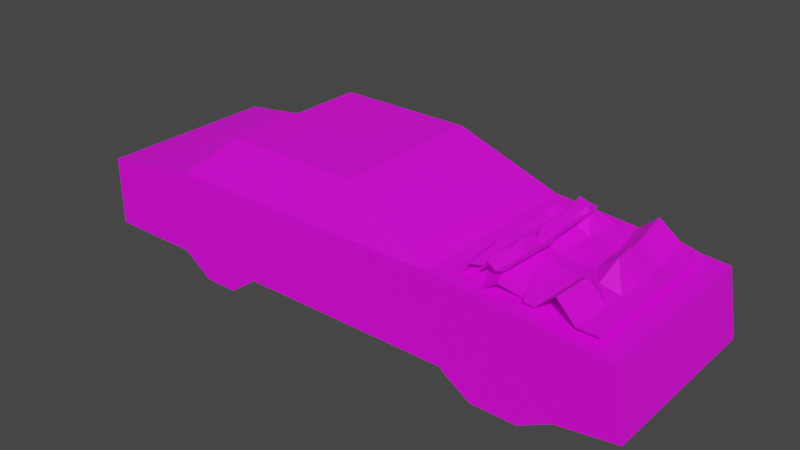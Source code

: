 # Source: police_car.blend  (saved by Blender 3.2.14; exported with 4.5.12 LTS)
import bpy
from mathutils import Matrix  # noqa: F401  (used for matrix-valued properties, if any)

bpy.ops.wm.read_factory_settings(use_empty=True)
scene = bpy.context.scene
scene.name = 'Scene'

# ---- collections
col_collection = bpy.data.collections.new('Collection'); scene.collection.children.link(col_collection)

# ---- images (referenced by path relative to the original .blend; pixels are not part of the script)
import os
ASSET_DIR = os.environ.get("B2B_ASSET_DIR", "")  # directory of the original .blend (textures are referenced by path, not embedded)
HERE = os.path.dirname(os.path.abspath(__file__))  # packed textures are extracted next to this script under _unpacked/

def load_image(name, relpath, width, height, colorspace="sRGB"):
    """Load a texture the original file referenced (path relative to the .blend, or extracted next to this script)."""
    p = next((c for c in (os.path.join(HERE, relpath), os.path.join(ASSET_DIR, relpath)) if relpath and os.path.exists(c)), "")
    if p:
        img = bpy.data.images.load(p, check_existing=True)
        img.name = name
    else:  # same state as the original file: an image datablock whose file is absent (Cycles renders it pink)
        img = bpy.data.images.new(name, width, height)
        img.source = "FILE"
        img.filepath = "//" + (relpath or name)
    img.colorspace_settings.name = colorspace
    return img
img_police_car_png_001 = load_image('police car.png.001', 'police car.png', 1024, 1024, 'sRGB')
img_police_car_png = load_image('police car.png', 'police car.png', 1024, 1024, 'sRGB')
img_police_car_png_002 = load_image('police car.png.002', 'police car.png', 1024, 1024, 'sRGB')
img_police_car_png_003 = load_image('police car.png.003', 'police car.png', 1024, 1024, 'sRGB')

# ---- materials (node trees are filled in below, after node groups)
mat_material_002 = bpy.data.materials.new('Material.002')
mat_material_002.use_transparent_shadow = False
mat_material_001 = bpy.data.materials.new('Material.001')
mat_material_001.use_transparent_shadow = False
mat_material_003 = bpy.data.materials.new('Material.003')
mat_material_003.use_transparent_shadow = False
mat_material_004 = bpy.data.materials.new('Material.004')
mat_material_004.use_transparent_shadow = False

# ---- material node trees
mat_material_002.use_nodes = True; mat_material_002.node_tree.nodes.clear()
_N = mat_material_002.node_tree.nodes; _L = mat_material_002.node_tree.links
n0 = _N.new('ShaderNodeBsdfPrincipled'); n0.name = 'Principled BSDF'; n0.location = (10, 300)
n0.distribution = 'GGX'
n0.subsurface_method = 'RANDOM_WALK_SKIN'
n0.inputs[3].default_value = 1.45
n0.inputs[27].default_value = (0.0, 0.0, 0.0, 1.0)
n0.inputs[28].default_value = 1.0
n1 = _N.new('ShaderNodeOutputMaterial'); n1.name = 'Material Output'; n1.location = (300, 300)
n2 = _N.new('ShaderNodeTexImage'); n2.name = 'Image Texture'; n2.location = (-280, 280)
n2.image = img_police_car_png_001
n2.interpolation = 'Closest'
_L.new(n0.outputs[0], n1.inputs[0])
_L.new(n2.outputs[0], n0.inputs[0])
n1.is_active_output = True
mat_material_001.use_nodes = True; mat_material_001.node_tree.nodes.clear()
_N = mat_material_001.node_tree.nodes; _L = mat_material_001.node_tree.links
n0 = _N.new('ShaderNodeBsdfPrincipled'); n0.name = 'Principled BSDF'; n0.location = (10, 300)
n0.distribution = 'GGX'
n0.subsurface_method = 'RANDOM_WALK_SKIN'
n0.inputs[3].default_value = 1.45
n0.inputs[27].default_value = (0.0, 0.0, 0.0, 1.0)
n0.inputs[28].default_value = 1.0
n1 = _N.new('ShaderNodeOutputMaterial'); n1.name = 'Material Output'; n1.location = (300, 300)
n2 = _N.new('ShaderNodeTexImage'); n2.name = 'Image Texture'; n2.location = (-280, 280)
n2.image = img_police_car_png
n2.interpolation = 'Closest'
_L.new(n0.outputs[0], n1.inputs[0])
_L.new(n2.outputs[0], n0.inputs[0])
n1.is_active_output = True
mat_material_003.use_nodes = True; mat_material_003.node_tree.nodes.clear()
_N = mat_material_003.node_tree.nodes; _L = mat_material_003.node_tree.links
n0 = _N.new('ShaderNodeBsdfPrincipled'); n0.name = 'Principled BSDF'; n0.location = (10, 300)
n0.distribution = 'GGX'
n0.subsurface_method = 'RANDOM_WALK_SKIN'
n0.inputs[3].default_value = 1.45
n0.inputs[27].default_value = (0.0, 0.0, 0.0, 1.0)
n0.inputs[28].default_value = 1.0
n1 = _N.new('ShaderNodeOutputMaterial'); n1.name = 'Material Output'; n1.location = (300, 300)
n2 = _N.new('ShaderNodeTexImage'); n2.name = 'Image Texture'; n2.location = (-280, 280)
n2.image = img_police_car_png_002
n2.interpolation = 'Closest'
_L.new(n0.outputs[0], n1.inputs[0])
_L.new(n2.outputs[0], n0.inputs[0])
n1.is_active_output = True
mat_material_004.use_nodes = True; mat_material_004.node_tree.nodes.clear()
_N = mat_material_004.node_tree.nodes; _L = mat_material_004.node_tree.links
n0 = _N.new('ShaderNodeBsdfPrincipled'); n0.name = 'Principled BSDF'; n0.location = (10, 300)
n0.distribution = 'GGX'
n0.subsurface_method = 'RANDOM_WALK_SKIN'
n0.inputs[3].default_value = 1.45
n0.inputs[27].default_value = (0.0, 0.0, 0.0, 1.0)
n0.inputs[28].default_value = 1.0
n1 = _N.new('ShaderNodeOutputMaterial'); n1.name = 'Material Output'; n1.location = (300, 300)
n2 = _N.new('ShaderNodeTexImage'); n2.name = 'Image Texture'; n2.location = (-280, 280)
n2.image = img_police_car_png_003
n2.interpolation = 'Closest'
_L.new(n0.outputs[0], n1.inputs[0])
_L.new(n2.outputs[0], n0.inputs[0])
n1.is_active_output = True

# ---- world
world_world = bpy.data.worlds.new('World'); scene.world = world_world
world_world.use_nodes = True; world_world.node_tree.nodes.clear()
_N = world_world.node_tree.nodes; _L = world_world.node_tree.links
n0 = _N.new('ShaderNodeOutputWorld'); n0.name = 'World Output'; n0.location = (300, 300)
n1 = _N.new('ShaderNodeBackground'); n1.name = 'Background'; n1.location = (10, 300)
n1.inputs[0].default_value = (0.05088, 0.05088, 0.05088, 1.0)
_L.new(n1.outputs[0], n0.inputs[0])
n0.is_active_output = True
world_world.color = (0.05088, 0.05088, 0.05088)
world_world.use_sun_shadow = False
world_world.sun_shadow_jitter_overblur = 0.0

# ---- meshes
me_cube_003 = bpy.data.meshes.new('Cube.003')
me_cube_003.from_pydata([(-2.471, -0.008492, -0.8762), (-1.974, 0.1491, -0.7597), (-2.471, -0.008492, 0.8762), (-1.932, 0.1491, 0.8023), (-2.38, 0.01762, -0.7994), (-2.334, 0.0961, -0.6876), (-2.285, 0.07353, -0.6972), (-2.24, 0.08201, -0.7597), (-2.214, 0.09632, -0.7431), (-2.173, 0.2009, -0.7414), (-2.068, 0.1373, -0.7841), (-2.35, -0.003035, 0.814), (-2.303, 0.08094, 0.7745), (-2.214, 0.0634, 0.6996), (-2.198, 0.08201, 0.788), (-2.158, 0.08819, 0.7791), (-2.118, 0.1924, 0.7918), (-2.013, 0.1272, 0.808), (-2.471, -0.008492, 0.6571), (-2.471, -0.008492, 0.4381), (-2.471, -0.008492, 0.219), (-2.471, -0.008492, 1.626e-07), (-2.471, -0.008492, -0.219), (-2.471, -0.008492, -0.4381), (-2.471, -0.008492, -0.6571), (-1.92, 0.1491, 0.5835), (-1.907, 0.1491, 0.3648), (-1.894, 0.1491, 0.1461), (-1.93, 0.1491, 1.5e-07), (-1.93, 0.1491, -0.219), (-1.93, 0.1491, -0.4381), (-1.93, 0.1491, -0.583), (-2.388, 0.01467, -0.604), (-2.351, 0.1275, -0.5816), (-2.248, 0.0708, -0.5591), (-2.196, 0.08201, -0.583), (-2.158, 0.08696, -0.5689), (-2.117, 0.1916, -0.5672), (-2.012, 0.128, -0.61), (-2.397, 0.01138, -0.4605), (-2.347, 0.09122, -0.438), (-2.257, 0.06752, -0.4156), (-2.196, 0.08201, -0.4381), (-2.146, 0.0776, -0.4266), (-2.105, 0.1822, -0.4249), (-2.0, 0.1186, -0.4676), (-2.405, 0.008099, -0.2428), (-2.355, 0.08794, -0.2203), (-2.265, 0.06424, -0.1979), (-2.196, 0.08201, -0.219), (-2.144, 0.0933, -0.2013), (-2.103, 0.1974, -0.22), (-1.997, 0.1321, -0.2386), (-2.414, 0.004814, -0.02512), (-2.364, 0.08465, -0.002657), (-2.274, 0.06095, 0.0198), (-2.191, 0.06758, 1.565e-07), (-2.137, 0.09603, 0.01678), (-2.096, 0.2002, -0.001881), (-1.99, 0.1349, -0.02054), (-2.436, 0.01583, 0.2939), (-2.392, 0.09981, 0.2519), (-2.268, 0.08226, 0.07929), (-2.16, 0.08201, 0.1319), (-2.108, 0.0928, 0.1245), (-2.048, 0.1264, 0.1522), (-1.963, 0.1318, 0.1534), (-2.406, 0.009543, 0.4994), (-2.339, 0.09352, 0.361), (-2.25, 0.07597, 0.2861), (-2.172, 0.08201, 0.3506), (-2.125, 0.09126, 0.3427), (-2.085, 0.1955, 0.3554), (-1.979, 0.1303, 0.3716), (-2.377, 0.003254, 0.7048), (-2.321, 0.08723, 0.5677), (-2.232, 0.06969, 0.4928), (-2.185, 0.08201, 0.5693), (-2.142, 0.08973, 0.5609), (-2.101, 0.1939, 0.5736), (-1.996, 0.1287, 0.5898)], [], [(80, 17, 3, 25), (10, 38, 31, 1), (38, 45, 30, 31), (45, 52, 29, 30), (52, 59, 28, 29), (59, 66, 27, 28), (66, 73, 26, 27), (73, 80, 25, 26), (0, 24, 32, 4), (4, 32, 33, 5), (5, 33, 34, 6), (6, 34, 35, 7), (7, 35, 36, 8), (8, 36, 37, 9), (9, 37, 38, 10), (24, 23, 39, 32), (32, 39, 40, 33), (33, 40, 41, 34), (34, 41, 42, 35), (35, 42, 43, 36), (36, 43, 44, 37), (37, 44, 45, 38), (23, 22, 46, 39), (39, 46, 47, 40), (40, 47, 48, 41), (41, 48, 49, 42), (42, 49, 50, 43), (43, 50, 51, 44), (44, 51, 52, 45), (22, 21, 53, 46), (46, 53, 54, 47), (47, 54, 55, 48), (48, 55, 56, 49), (49, 56, 57, 50), (50, 57, 58, 51), (51, 58, 59, 52), (21, 20, 60, 53), (53, 60, 61, 54), (54, 61, 62, 55), (55, 62, 63, 56), (56, 63, 64, 57), (57, 64, 65, 58), (58, 65, 66, 59), (20, 19, 67, 60), (60, 67, 68, 61), (61, 68, 69, 62), (62, 69, 70, 63), (63, 70, 71, 64), (64, 71, 72, 65), (65, 72, 73, 66), (19, 18, 74, 67), (67, 74, 75, 68), (68, 75, 76, 69), (69, 76, 77, 70), (70, 77, 78, 71), (71, 78, 79, 72), (72, 79, 80, 73), (18, 2, 11, 74), (74, 11, 12, 75), (75, 12, 13, 76), (76, 13, 14, 77), (77, 14, 15, 78), (78, 15, 16, 79), (79, 16, 17, 80)])
_uv = me_cube_003.uv_layers.new(name='UVMap')
_uv.uv.foreach_set('vector', [0.8842, 0.3476, 0.8842, 0.3359, 0.8969, 0.3359, 0.8969, 0.3476, 0.8842, 0.4294, 0.8842, 0.4177, 0.8969, 0.4177, 0.8969, 0.4294, 0.8842, 0.4177, 0.8842, 0.4061, 0.8969, 0.4061, 0.8969, 0.4177, 0.8842, 0.4061, 0.8842, 0.3944, 0.8969, 0.3944, 0.8969, 0.4061, 0.8842, 0.3944, 0.8842, 0.3827, 0.8969, 0.3827, 0.8969, 0.3944, 0.8842, 0.3827, 0.8842, 0.371, 0.8969, 0.371, 0.8969, 0.3827, 0.8842, 0.371, 0.8842, 0.3593, 0.8969, 0.3593, 0.8969, 0.371, 0.8842, 0.3593, 0.8842, 0.3476, 0.8969, 0.3476, 0.8969, 0.3593, 0.7952, 0.4294, 0.7952, 0.4177, 0.8079, 0.4177, 0.8079, 0.4294, 0.8079, 0.4294, 0.8079, 0.4177, 0.8206, 0.4177, 0.8206, 0.4294, 0.8206, 0.4294, 0.8206, 0.4177, 0.8334, 0.4177, 0.8334, 0.4294, 0.8334, 0.4294, 0.8334, 0.4177, 0.8461, 0.4177, 0.8461, 0.4294, 0.8461, 0.4294, 0.8461, 0.4177, 0.8588, 0.4177, 0.8588, 0.4294, 0.8588, 0.4294, 0.8588, 0.4177, 0.8715, 0.4177, 0.8715, 0.4294, 0.8715, 0.4294, 0.8715, 0.4177, 0.8842, 0.4177, 0.8842, 0.4294, 0.7952, 0.4177, 0.7952, 0.4061, 0.8079, 0.4061, 0.8079, 0.4177, 0.8079, 0.4177, 0.8079, 0.4061, 0.8206, 0.4061, 0.8206, 0.4177, 0.8206, 0.4177, 0.8206, 0.4061, 0.8334, 0.4061, 0.8334, 0.4177, 0.8334, 0.4177, 0.8334, 0.4061, 0.8461, 0.4061, 0.8461, 0.4177, 0.8461, 0.4177, 0.8461, 0.4061, 0.8588, 0.4061, 0.8588, 0.4177, 0.8588, 0.4177, 0.8588, 0.4061, 0.8715, 0.4061, 0.8715, 0.4177, 0.8715, 0.4177, 0.8715, 0.4061, 0.8842, 0.4061, 0.8842, 0.4177, 0.7952, 0.4061, 0.7952, 0.3944, 0.8079, 0.3944, 0.8079, 0.4061, 0.8079, 0.4061, 0.8079, 0.3944, 0.8206, 0.3944, 0.8206, 0.4061, 0.8206, 0.4061, 0.8206, 0.3944, 0.8334, 0.3944, 0.8334, 0.4061, 0.8334, 0.4061, 0.8334, 0.3944, 0.8461, 0.3944, 0.8461, 0.4061, 0.8461, 0.4061, 0.8461, 0.3944, 0.8588, 0.3944, 0.8588, 0.4061, 0.8588, 0.4061, 0.8588, 0.3944, 0.8715, 0.3944, 0.8715, 0.4061, 0.8715, 0.4061, 0.8715, 0.3944, 0.8842, 0.3944, 0.8842, 0.4061, 0.7952, 0.3944, 0.7952, 0.3827, 0.8079, 0.3827, 0.8079, 0.3944, 0.8079, 0.3944, 0.8079, 0.3827, 0.8206, 0.3827, 0.8206, 0.3944, 0.8206, 0.3944, 0.8206, 0.3827, 0.8334, 0.3827, 0.8334, 0.3944, 0.8334, 0.3944, 0.8334, 0.3827, 0.8461, 0.3827, 0.8461, 0.3944, 0.8461, 0.3944, 0.8461, 0.3827, 0.8588, 0.3827, 0.8588, 0.3944, 0.8588, 0.3944, 0.8588, 0.3827, 0.8715, 0.3827, 0.8715, 0.3944, 0.8715, 0.3944, 0.8715, 0.3827, 0.8842, 0.3827, 0.8842, 0.3944, 0.7952, 0.3827, 0.7952, 0.371, 0.8079, 0.371, 0.8079, 0.3827, 0.8079, 0.3827, 0.8079, 0.371, 0.8206, 0.371, 0.8206, 0.3827, 0.8206, 0.3827, 0.8206, 0.371, 0.8334, 0.371, 0.8334, 0.3827, 0.8334, 0.3827, 0.8334, 0.371, 0.8461, 0.371, 0.8461, 0.3827, 0.8461, 0.3827, 0.8461, 0.371, 0.8588, 0.371, 0.8588, 0.3827, 0.8588, 0.3827, 0.8588, 0.371, 0.8715, 0.371, 0.8715, 0.3827, 0.8715, 0.3827, 0.8715, 0.371, 0.8842, 0.371, 0.8842, 0.3827, 0.7952, 0.371, 0.7952, 0.3593, 0.8079, 0.3593, 0.8079, 0.371, 0.8079, 0.371, 0.8079, 0.3593, 0.8206, 0.3593, 0.8206, 0.371, 0.8206, 0.371, 0.8206, 0.3593, 0.8334, 0.3593, 0.8334, 0.371, 0.8334, 0.371, 0.8334, 0.3593, 0.8461, 0.3593, 0.8461, 0.371, 0.8461, 0.371, 0.8461, 0.3593, 0.8588, 0.3593, 0.8588, 0.371, 0.8588, 0.371, 0.8588, 0.3593, 0.8715, 0.3593, 0.8715, 0.371, 0.8715, 0.371, 0.8715, 0.3593, 0.8842, 0.3593, 0.8842, 0.371, 0.7952, 0.3593, 0.7952, 0.3476, 0.8079, 0.3476, 0.8079, 0.3593, 0.8079, 0.3593, 0.8079, 0.3476, 0.8206, 0.3476, 0.8206, 0.3593, 0.8206, 0.3593, 0.8206, 0.3476, 0.8334, 0.3476, 0.8334, 0.3593, 0.8334, 0.3593, 0.8334, 0.3476, 0.8461, 0.3476, 0.8461, 0.3593, 0.8461, 0.3593, 0.8461, 0.3476, 0.8588, 0.3476, 0.8588, 0.3593, 0.8588, 0.3593, 0.8588, 0.3476, 0.8715, 0.3476, 0.8715, 0.3593, 0.8715, 0.3593, 0.8715, 0.3476, 0.8842, 0.3476, 0.8842, 0.3593, 0.7952, 0.3476, 0.7952, 0.3359, 0.8079, 0.3359, 0.8079, 0.3476, 0.8079, 0.3476, 0.8079, 0.3359, 0.8206, 0.3359, 0.8206, 0.3476, 0.8206, 0.3476, 0.8206, 0.3359, 0.8334, 0.3359, 0.8334, 0.3476, 0.8334, 0.3476, 0.8334, 0.3359, 0.8461, 0.3359, 0.8461, 0.3476, 0.8461, 0.3476, 0.8461, 0.3359, 0.8588, 0.3359, 0.8588, 0.3476, 0.8588, 0.3476, 0.8588, 0.3359, 0.8715, 0.3359, 0.8715, 0.3476, 0.8715, 0.3476, 0.8715, 0.3359, 0.8842, 0.3359, 0.8842, 0.3476])
me_cube_003.materials.append(mat_material_002)
me_cube_003.update()
me_cube_001 = bpy.data.meshes.new('Cube.001')
me_cube_001.from_pydata([(-2.433, -0.9388, -1.0), (-2.433, -0.9388, 1.0), (-2.596, 0.001594, -1.0), (-2.596, 0.001594, 1.0), (-0.5628, -0.8898, -1.0), (-0.5628, -0.8898, 1.0), (-0.6859, -0.155, -1.0), (-0.6859, -0.155, 1.0), (-2.433, -0.9388, -0.5), (-2.433, -0.9388, 0.0), (-2.433, -0.9388, 0.5), (-0.5628, -0.8898, 0.5), (-0.5628, -0.8898, 0.0), (-0.5628, -0.8898, -0.5), (-2.074, -0.9265, -1.0), (-1.568, -0.9143, -1.0), (-1.208, -0.9878, -1.0), (-1.208, -0.9878, 1.0), (-1.568, -0.9143, 1.0), (-2.074, -0.9265, 1.0), (-1.208, -0.9878, -0.5), (-1.568, -0.9143, -0.5), (-2.074, -0.9265, -0.5), (-1.208, -0.9878, 0.0), (-1.568, -0.9143, 0.0), (-2.074, -0.9265, 0.0), (-1.208, -0.9878, 0.5), (-1.568, -0.9143, 0.5), (-2.074, -0.9265, 0.5), (-2.387, -0.9916, -1.0), (-2.387, -0.9916, 1.0), (-2.387, -0.9916, -0.5), (-2.387, -0.9916, 0.5), (-2.087, -1.181, -1.0), (-1.581, -1.181, -1.0), (-1.324, -1.041, -1.0), (-1.324, -1.041, 1.0), (-1.581, -1.181, 1.0), (-2.087, -1.181, 1.0), (-1.324, -1.041, -0.5), (-1.581, -1.181, -0.5), (-2.087, -1.181, -0.5), (-1.324, -1.041, 0.5), (-1.581, -1.181, 0.5), (-2.087, -1.181, 0.5), (-6.03, -0.9388, -1.0), (-6.03, -0.9388, 1.0), (-5.826, 0.001594, -1.0), (-5.826, 0.001594, 1.0), (-6.03, -0.9388, -0.5), (-6.03, -0.9388, 0.0), (-6.03, -0.9388, 0.5), (-6.981, -0.9388, -1.0), (-6.981, -0.9388, 1.0), (-6.981, -0.1515, -1.0), (-6.981, -0.1515, 1.0), (-6.981, -0.9388, -0.5), (-6.981, -0.9388, 0.0), (-6.981, -0.9388, 0.5), (-3.666, 0.5119, -0.8276), (-3.666, 0.5119, 0.8276), (-5.198, 0.5119, -0.8276), (-5.198, 0.5119, 0.8276), (-2.433, -0.9388, 0.75), (-2.433, -0.9388, -0.75), (-6.03, -0.9388, 0.75), (-6.03, -0.9388, -0.75), (-4.878, -0.9388, 0.5), (-4.878, -0.9388, -0.5), (-4.878, -0.9388, -1.0), (-4.878, -0.9388, 1.0), (-4.878, -0.9388, 0.75), (-4.878, -0.9388, -0.75), (-2.433, -0.9388, 0.875), (-2.433, -0.9388, -0.625), (-6.03, -0.9388, 0.875), (-6.03, -0.9388, -0.625), (-5.922, -0.9388, 0.5), (-5.922, -0.9388, -0.5), (-4.829, -0.9388, -1.0), (-5.922, -0.9388, 1.0), (-2.433, -0.9388, 0.625), (-2.433, -0.9388, -0.875), (-6.03, -0.9388, 0.625), (-6.03, -0.9388, -0.875), (-4.829, -0.9388, 0.5), (-4.829, -0.9388, -0.5), (-5.922, -0.9388, -1.0), (-4.829, -0.9388, 1.0), (-5.922, -0.9388, 0.75), (-4.829, -0.9388, 0.75), (-4.878, -0.9388, 0.625), (-4.878, -0.9388, 0.875), (-5.922, -0.9388, -0.75), (-4.829, -0.9388, -0.75), (-4.878, -0.9388, -0.875), (-4.878, -0.9388, -0.625), (-4.829, -0.9388, -0.625), (-4.829, -0.9388, -0.875), (-5.922, -0.9388, -0.875), (-4.829, -0.9388, 0.875), (-4.829, -0.9388, 0.625), (-5.922, -0.9388, 0.625), (-5.922, -0.9388, 0.875), (-5.922, -0.9388, -0.625), (-5.209, -1.181, 0.5), (-5.209, -1.181, -0.5), (-5.209, -1.181, -1.0), (-5.209, -1.181, 1.0), (-5.209, -1.181, 0.75), (-5.209, -1.181, -0.75), (-5.59, -1.181, 0.5), (-5.59, -1.181, -0.5), (-5.59, -1.181, 1.0), (-5.59, -1.181, -1.0), (-5.59, -1.181, 0.75), (-5.209, -1.181, 0.625), (-5.209, -1.181, 0.875), (-5.59, -1.181, -0.75), (-5.209, -1.181, -0.875), (-5.209, -1.181, -0.625), (-5.59, -1.181, -0.875), (-5.59, -1.181, 0.625), (-5.59, -1.181, 0.875), (-5.59, -1.181, -0.625), (-2.596, 0.001594, 1.0), (-2.596, 0.001594, -1.0), (-0.6859, -0.155, -1.0), (-0.6859, -0.155, 1.0), (-2.596, 0.001594, 0.3333), (-2.596, 0.001594, -0.3333), (-1.323, -0.1028, -1.0), (-1.959, -0.0506, -1.0), (-1.959, -0.0506, 1.0), (-1.323, -0.1028, 1.0), (-0.6859, -0.155, 0.3333), (-0.6859, -0.155, -0.3333), (-2.478, -0.0081, -0.8762), (-0.8041, -0.1453, -0.8762), (-2.478, -0.0081, 0.8762), (-0.8041, -0.1453, 0.8762), (-2.478, -0.2957, -0.8762), (-0.8041, -0.4329, -0.8762), (-2.478, -0.2957, 0.8762), (-0.8041, -0.4329, 0.8762)], [], [(9, 10, 85, 67, 77, 51, 50), (7, 6, 127, 136, 135, 128), (6, 7, 5, 11, 12, 13, 4), (22, 8, 31, 41), (2, 6, 4, 16, 15, 14, 0), (7, 3, 1, 19, 18, 17, 5), (1, 73, 63, 81, 10, 32, 30), (22, 25, 9, 8), (25, 28, 10, 9), (4, 13, 20, 16), (18, 19, 38, 37), (26, 17, 36, 42), (13, 12, 23, 20), (20, 23, 24, 21), (21, 24, 25, 22), (12, 11, 26, 23), (23, 26, 27, 24), (24, 27, 28, 25), (11, 5, 17, 26), (17, 18, 37, 36), (16, 20, 39, 35), (44, 38, 30, 32), (33, 41, 31, 29), (35, 39, 40, 34), (34, 40, 41, 33), (42, 36, 37, 43), (43, 37, 38, 44), (10, 28, 44, 32), (0, 14, 33, 29), (19, 1, 30, 38), (20, 21, 40, 39), (14, 15, 34, 33), (27, 26, 42, 43), (8, 74, 64, 82, 0, 29, 31), (21, 22, 41, 40), (15, 16, 35, 34), (28, 27, 43, 44), (47, 45, 52, 54), (3, 2, 59, 60), (104, 78, 49, 76), (103, 80, 46, 75), (8, 9, 50, 49, 78, 68, 86), (1, 3, 48, 46, 80, 70, 88), (2, 0, 79, 69, 87, 45, 47), (52, 56, 57, 58, 53, 55, 54), (49, 50, 57, 56), (48, 47, 54, 55), (51, 83, 65, 75, 46, 53, 58), (50, 51, 58, 57), (45, 84, 66, 76, 49, 56, 52), (46, 48, 55, 53), (60, 59, 61, 62), (2, 47, 61, 59), (47, 48, 62, 61), (48, 3, 60, 62), (102, 89, 65, 83), (101, 90, 71, 91), (100, 88, 70, 92), (99, 93, 66, 84), (98, 94, 72, 95), (97, 86, 68, 96), (94, 97, 96, 72), (64, 74, 97, 94), (74, 8, 86, 97), (79, 98, 95, 69), (0, 82, 98, 79), (82, 64, 94, 98), (87, 99, 84, 45), (70, 80, 113, 108), (80, 103, 123, 113), (90, 100, 92, 71), (63, 73, 100, 90), (73, 1, 88, 100), (85, 101, 91, 67), (10, 81, 101, 85), (81, 63, 90, 101), (77, 102, 83, 51), (72, 96, 120, 110), (103, 89, 115, 123), (89, 103, 75, 65), (69, 95, 119, 107), (93, 99, 121, 118), (93, 104, 76, 66), (68, 78, 112, 106), (87, 69, 107, 114), (107, 119, 121, 114), (119, 110, 118, 121), (105, 116, 122, 111), (116, 109, 115, 122), (109, 117, 123, 115), (117, 108, 113, 123), (110, 120, 124, 118), (120, 106, 112, 124), (95, 72, 110, 119), (96, 68, 106, 120), (67, 91, 116, 105), (102, 77, 111, 122), (104, 93, 118, 124), (71, 92, 117, 109), (89, 102, 122, 115), (78, 104, 124, 112), (91, 71, 109, 116), (77, 67, 105, 111), (92, 70, 108, 117), (99, 87, 114, 121), (140, 134, 128, 135), (6, 2, 126, 132, 131, 127), (3, 7, 128, 134, 133, 125), (2, 3, 125, 129, 130, 126), (131, 138, 136, 127), (138, 140, 135, 136), (126, 130, 137, 132), (132, 137, 138, 131), (130, 129, 139, 137), (138, 137, 141, 142), (129, 125, 133, 139), (139, 133, 134, 140), (141, 143, 144, 142), (140, 138, 142, 144), (139, 140, 144, 143), (137, 139, 143, 141)])
_uv = me_cube_001.uv_layers.new(name='UVMap')
_uv.uv.foreach_set('vector', [0.1352, 0.3425, 0.1431, 0.3425, 0.1431, 0.3684, 0.1431, 0.369, 0.1431, 0.3803, 0.1431, 0.3814, 0.1352, 0.3814, 0.001681, 0.673, 0.3316, 0.673, 0.3316, 0.673, 0.2217, 0.673, 0.1117, 0.673, 0.001681, 0.673, 0.3316, 0.673, 0.001681, 0.673, 0.001681, 0.57, 0.08417, 0.57, 0.1667, 0.57, 0.2492, 0.57, 0.3316, 0.57, 0.0856, 0.7184, 0.08572, 0.7097, 0.0876, 0.7108, 0.09446, 0.7178, 0.3171, 0.1645, 0.01975, 0.143, 0.001597, 0.04194, 0.101, 0.02844, 0.157, 0.03854, 0.2358, 0.03684, 0.2917, 0.03514, 0.9703, 0.9079, 0.6794, 0.9292, 0.7043, 0.8011, 0.759, 0.8028, 0.836, 0.8045, 0.8907, 0.7945, 0.989, 0.8079, 0.1276, 0.439, 0.1276, 0.4258, 0.1276, 0.4127, 0.1276, 0.3995, 0.1276, 0.3863, 0.1339, 0.3863, 0.1339, 0.439, 0.1274, 0.3386, 0.1352, 0.3386, 0.1352, 0.3425, 0.1274, 0.3425, 0.1352, 0.3386, 0.1431, 0.3386, 0.1431, 0.3425, 0.1352, 0.3425, 0.1195, 0.3222, 0.1274, 0.3222, 0.1274, 0.3292, 0.1195, 0.3292, 0.836, 0.8045, 0.759, 0.8028, 0.7569, 0.7682, 0.834, 0.7681, 0.1431, 0.3292, 0.151, 0.3292, 0.151, 0.3305, 0.1431, 0.3305, 0.1274, 0.3222, 0.1352, 0.3222, 0.1352, 0.3292, 0.1274, 0.3292, 0.1274, 0.3292, 0.1352, 0.3292, 0.1352, 0.3331, 0.1274, 0.3331, 0.1274, 0.3331, 0.1352, 0.3331, 0.1352, 0.3386, 0.1274, 0.3386, 0.1352, 0.3222, 0.1431, 0.3222, 0.1431, 0.3292, 0.1352, 0.3292, 0.1352, 0.3292, 0.1431, 0.3292, 0.1431, 0.3331, 0.1352, 0.3331, 0.1352, 0.3331, 0.1431, 0.3331, 0.1431, 0.3386, 0.1352, 0.3386, 0.1431, 0.3222, 0.151, 0.3222, 0.151, 0.3292, 0.1431, 0.3292, 0.8907, 0.7945, 0.836, 0.8045, 0.834, 0.7681, 0.8731, 0.7873, 0.1195, 0.3292, 0.1274, 0.3292, 0.1274, 0.3305, 0.1195, 0.3305, 0.1431, 0.3388, 0.151, 0.3388, 0.151, 0.342, 0.1431, 0.342, 0.1195, 0.3388, 0.1274, 0.3388, 0.1274, 0.342, 0.1195, 0.342, 0.1195, 0.3305, 0.1274, 0.3305, 0.1274, 0.3333, 0.1195, 0.3333, 0.1195, 0.3333, 0.1274, 0.3333, 0.1274, 0.3388, 0.1195, 0.3388, 0.1431, 0.3305, 0.151, 0.3305, 0.151, 0.3333, 0.1431, 0.3333, 0.1431, 0.3333, 0.151, 0.3333, 0.151, 0.3388, 0.1431, 0.3388, 0.09503, 0.739, 0.0949, 0.7304, 0.1038, 0.7309, 0.09691, 0.738, 0.2917, 0.03514, 0.2358, 0.03684, 0.2379, 0.001828, 0.2845, 0.02788, 0.759, 0.8028, 0.7043, 0.8011, 0.7112, 0.794, 0.7569, 0.7682, 0.08846, 0.739, 0.0856, 0.7305, 0.0949, 0.73, 0.09021, 0.7362, 0.2358, 0.03684, 0.157, 0.03854, 0.1591, 0.00178, 0.2379, 0.001828, 0.0949, 0.7183, 0.09777, 0.7097, 0.09951, 0.7126, 0.1042, 0.7188, 0.1339, 0.439, 0.1339, 0.4258, 0.1339, 0.4127, 0.1339, 0.3995, 0.1339, 0.3863, 0.1402, 0.3863, 0.1402, 0.439, 0.0856, 0.7305, 0.0856, 0.7184, 0.09446, 0.7178, 0.0949, 0.73, 0.157, 0.03854, 0.101, 0.02844, 0.1191, 0.02117, 0.1591, 0.00178, 0.0949, 0.7304, 0.0949, 0.7183, 0.1042, 0.7188, 0.1038, 0.7309, 0.82, 0.1644, 0.8517, 0.03503, 0.9997, 0.03501, 0.9998, 0.1433, 0.6936, 0.2425, 0.6936, 0.5229, 0.5164, 0.4964, 0.5164, 0.2689, 0.1254, 0.3803, 0.1274, 0.3803, 0.1274, 0.3814, 0.1254, 0.3814, 0.1491, 0.3803, 0.151, 0.3803, 0.151, 0.3814, 0.1491, 0.3814, 0.1274, 0.3425, 0.1352, 0.3425, 0.1352, 0.3814, 0.1274, 0.3814, 0.1274, 0.3803, 0.1274, 0.369, 0.1274, 0.3684, 0.7043, 0.8011, 0.6794, 0.9292, 0.1875, 0.9291, 0.1564, 0.801, 0.1729, 0.801, 0.3319, 0.8011, 0.3394, 0.8011, 0.3171, 0.1645, 0.2917, 0.03514, 0.6647, 0.03507, 0.6723, 0.03507, 0.8348, 0.03504, 0.8517, 0.03503, 0.82, 0.1644, 0.3369, 0.5619, 0.4183, 0.5619, 0.4998, 0.5619, 0.5812, 0.5619, 0.6626, 0.5619, 0.6626, 0.6751, 0.3369, 0.6751, 0.1274, 0.3814, 0.1352, 0.3814, 0.1352, 0.3918, 0.1274, 0.3918, 0.1822, 0.2425, 0.1822, 0.5229, 0.001674, 0.5229, 0.001674, 0.2425, 0.1431, 0.3814, 0.1451, 0.3814, 0.1471, 0.3814, 0.1491, 0.3814, 0.151, 0.3814, 0.151, 0.3918, 0.1431, 0.3918, 0.1352, 0.3814, 0.1431, 0.3814, 0.1431, 0.3918, 0.1352, 0.3918, 0.1195, 0.3814, 0.1214, 0.3814, 0.1234, 0.3814, 0.1254, 0.3814, 0.1274, 0.3814, 0.1274, 0.3918, 0.1195, 0.3918, 0.1564, 0.801, 0.1875, 0.9291, 0.01159, 0.9082, 0.01162, 0.801, 0.5164, 0.2689, 0.5164, 0.4964, 0.2737, 0.4964, 0.2737, 0.2689, 0.3171, 0.1645, 0.82, 0.1644, 0.7222, 0.2353, 0.4837, 0.2353, 0.1822, 0.5229, 0.1822, 0.2425, 0.2737, 0.2689, 0.2737, 0.4964, 0.1875, 0.9291, 0.6794, 0.9292, 0.5165, 0.9993, 0.2831, 0.9992, 0.1451, 0.3803, 0.1471, 0.3803, 0.1471, 0.3814, 0.1451, 0.3814, 0.1451, 0.3684, 0.1471, 0.3684, 0.1471, 0.369, 0.1451, 0.369, 0.1491, 0.3684, 0.151, 0.3684, 0.151, 0.369, 0.1491, 0.369, 0.1214, 0.3803, 0.1234, 0.3803, 0.1234, 0.3814, 0.1214, 0.3814, 0.1214, 0.3684, 0.1234, 0.3684, 0.1234, 0.369, 0.1214, 0.369, 0.1254, 0.3684, 0.1274, 0.3684, 0.1274, 0.369, 0.1254, 0.369, 0.1234, 0.3684, 0.1254, 0.3684, 0.1254, 0.369, 0.1234, 0.369, 0.1234, 0.3425, 0.1254, 0.3425, 0.1254, 0.3684, 0.1234, 0.3684, 0.1254, 0.3425, 0.1274, 0.3425, 0.1274, 0.3684, 0.1254, 0.3684, 0.1195, 0.3684, 0.1214, 0.3684, 0.1214, 0.369, 0.1195, 0.369, 0.1195, 0.3425, 0.1214, 0.3425, 0.1214, 0.3684, 0.1195, 0.3684, 0.1214, 0.3425, 0.1234, 0.3425, 0.1234, 0.3684, 0.1214, 0.3684, 0.1195, 0.3803, 0.1214, 0.3803, 0.1214, 0.3814, 0.1195, 0.3814, 0.3319, 0.8011, 0.1729, 0.801, 0.2235, 0.7681, 0.2814, 0.7681, 0.151, 0.3803, 0.1491, 0.3803, 0.1491, 0.3767, 0.151, 0.3767, 0.1471, 0.3684, 0.1491, 0.3684, 0.1491, 0.369, 0.1471, 0.369, 0.1471, 0.3425, 0.1491, 0.3425, 0.1491, 0.3684, 0.1471, 0.3684, 0.1491, 0.3425, 0.151, 0.3425, 0.151, 0.3684, 0.1491, 0.3684, 0.1431, 0.3684, 0.1451, 0.3684, 0.1451, 0.369, 0.1431, 0.369, 0.1431, 0.3425, 0.1451, 0.3425, 0.1451, 0.3684, 0.1431, 0.3684, 0.1451, 0.3425, 0.1471, 0.3425, 0.1471, 0.3684, 0.1451, 0.3684, 0.1431, 0.3803, 0.1451, 0.3803, 0.1451, 0.3814, 0.1431, 0.3814, 0.1234, 0.369, 0.1254, 0.369, 0.1254, 0.3726, 0.1234, 0.3726, 0.1491, 0.3803, 0.1471, 0.3803, 0.1471, 0.3767, 0.1491, 0.3767, 0.1471, 0.3803, 0.1491, 0.3803, 0.1491, 0.3814, 0.1471, 0.3814, 0.1195, 0.369, 0.1214, 0.369, 0.1214, 0.3726, 0.1195, 0.3726, 0.1234, 0.3803, 0.1214, 0.3803, 0.1214, 0.3767, 0.1234, 0.3767, 0.1234, 0.3803, 0.1254, 0.3803, 0.1254, 0.3814, 0.1234, 0.3814, 0.2211, 0.7104, 0.2211, 0.7354, 0.2127, 0.7274, 0.2127, 0.7183, 0.8348, 0.03504, 0.6723, 0.03507, 0.7239, 0.001791, 0.7832, 0.00178, 0.1195, 0.3726, 0.1214, 0.3726, 0.1214, 0.3767, 0.1195, 0.3767, 0.1214, 0.3726, 0.1234, 0.3726, 0.1234, 0.3767, 0.1214, 0.3767, 0.1431, 0.3726, 0.1451, 0.3726, 0.1451, 0.3767, 0.1431, 0.3767, 0.1451, 0.3726, 0.1471, 0.3726, 0.1471, 0.3767, 0.1451, 0.3767, 0.1471, 0.3726, 0.1491, 0.3726, 0.1491, 0.3767, 0.1471, 0.3767, 0.1491, 0.3726, 0.151, 0.3726, 0.151, 0.3767, 0.1491, 0.3767, 0.1234, 0.3726, 0.1254, 0.3726, 0.1254, 0.3767, 0.1234, 0.3767, 0.1254, 0.3726, 0.1274, 0.3726, 0.1274, 0.3767, 0.1254, 0.3767, 0.1214, 0.369, 0.1234, 0.369, 0.1234, 0.3726, 0.1214, 0.3726, 0.1254, 0.369, 0.1274, 0.369, 0.1274, 0.3726, 0.1254, 0.3726, 0.1431, 0.369, 0.1451, 0.369, 0.1451, 0.3726, 0.1431, 0.3726, 0.1451, 0.3803, 0.1431, 0.3803, 0.1431, 0.3767, 0.1451, 0.3767, 0.1254, 0.3803, 0.1234, 0.3803, 0.1234, 0.3767, 0.1254, 0.3767, 0.1471, 0.369, 0.1491, 0.369, 0.1491, 0.3726, 0.1471, 0.3726, 0.1471, 0.3803, 0.1451, 0.3803, 0.1451, 0.3767, 0.1471, 0.3767, 0.1274, 0.3803, 0.1254, 0.3803, 0.1254, 0.3767, 0.1274, 0.3767, 0.1451, 0.369, 0.1471, 0.369, 0.1471, 0.3726, 0.1451, 0.3726, 0.2043, 0.7354, 0.2043, 0.7104, 0.2127, 0.7183, 0.2127, 0.7274, 0.1491, 0.369, 0.151, 0.369, 0.151, 0.3726, 0.1491, 0.3726, 0.1214, 0.3803, 0.1195, 0.3803, 0.1195, 0.3767, 0.1214, 0.3767, 0.8969, 0.3359, 0.8969, 0.2425, 0.9985, 0.2425, 0.9985, 0.3359, 0.01975, 0.143, 0.3171, 0.1645, 0.3171, 0.1645, 0.218, 0.1573, 0.1189, 0.1502, 0.01975, 0.143, 0.6794, 0.9292, 0.9703, 0.9079, 0.9703, 0.9079, 0.8733, 0.915, 0.7763, 0.9221, 0.6794, 0.9292, 0.6936, 0.5229, 0.6936, 0.2425, 0.6936, 0.2425, 0.6936, 0.3359, 0.6936, 0.4294, 0.6936, 0.5229, 0.8969, 0.5229, 0.8969, 0.4294, 0.9985, 0.4294, 0.9985, 0.5229, 0.8969, 0.4294, 0.8969, 0.3359, 0.9985, 0.3359, 0.9985, 0.4294, 0.6936, 0.5229, 0.6936, 0.4294, 0.7952, 0.4294, 0.7952, 0.5229, 0.7952, 0.5229, 0.7952, 0.4294, 0.8969, 0.4294, 0.8969, 0.5229, 0.6936, 0.4294, 0.6936, 0.3359, 0.7952, 0.3359, 0.7952, 0.4294, 0.8969, 0.4294, 0.7952, 0.4294, 0.7952, 0.4294, 0.8969, 0.4294, 0.6936, 0.3359, 0.6936, 0.2425, 0.7952, 0.2425, 0.7952, 0.3359, 0.7952, 0.3359, 0.7952, 0.2425, 0.8969, 0.2425, 0.8969, 0.3359, 0.7952, 0.4294, 0.7952, 0.3359, 0.8969, 0.3359, 0.8969, 0.4294, 0.8969, 0.3359, 0.8969, 0.4294, 0.8969, 0.4294, 0.8969, 0.3359, 0.7952, 0.3359, 0.8969, 0.3359, 0.8969, 0.3359, 0.7952, 0.3359, 0.7952, 0.4294, 0.7952, 0.3359, 0.7952, 0.3359, 0.7952, 0.4294])
me_cube_001.materials.append(mat_material_001)
me_cube_001.update()
me_cube_002 = bpy.data.meshes.new('Cube.002')
me_cube_002.from_pydata([(-2.478, -0.0081, -0.8762), (-0.8041, -0.1453, -0.8762), (-2.478, -0.0081, 0.8762), (-0.8041, -0.1453, 0.8762)], [], [(0, 2, 3, 1)])
_uv = me_cube_002.uv_layers.new(name='UVMap')
_uv.uv.foreach_set('vector', [0.7952, 0.4294, 0.7952, 0.3359, 0.8969, 0.3359, 0.8969, 0.4294])
me_cube_002.materials.append(mat_material_003)
me_cube_002.update()
me_cube_004 = bpy.data.meshes.new('Cube.004')
me_cube_004.from_pydata([(-2.466, -0.006518, -0.8762), (-0.9149, -0.06185, -0.8762), (-2.466, -0.006518, 0.8762), (-0.9149, -0.06185, 0.8762), (-2.206, -0.01653, -0.8735), (-2.012, 0.1083, -0.7617), (-1.792, -0.0001469, -0.8137), (-1.668, -0.01389, -0.8762), (-1.586, -0.003464, -0.8596), (-1.382, 0.1775, -0.8579), (-1.168, -0.0214, -0.9006), (-2.138, -0.08077, 0.9103), (-1.945, 0.05668, 0.8684), (-1.741, -0.03625, 0.7888), (-1.668, -0.01389, 0.8762), (-1.561, -0.02812, 0.8652), (-1.357, 0.1518, 0.8757), (-1.143, -0.05094, 0.8863), (-2.466, -0.006518, 0.6571), (-2.466, -0.006518, 0.4381), (-2.466, -0.006518, 0.219), (-2.466, -0.006518, 1.519e-07), (-2.466, -0.006518, -0.219), (-2.466, -0.006518, -0.4381), (-2.466, -0.006518, -0.6571), (-0.9149, -0.06185, 0.6571), (-0.9149, -0.06185, 0.4381), (-0.9149, -0.06185, 0.219), (-0.9149, -0.06185, 1.485e-07), (-0.9149, -0.06185, -0.219), (-0.9149, -0.06185, -0.4381), (-0.9149, -0.06185, -0.6571), (-2.229, -0.01715, -0.6782), (-2.026, 0.1826, -0.6557), (-1.813, -0.0007231, -0.6332), (-1.668, -0.01389, -0.6571), (-1.564, -0.03019, -0.6431), (-1.36, 0.1508, -0.6414), (-1.147, -0.04812, -0.6841), (-2.254, -0.01785, -0.4605), (-2.05, 0.1073, -0.438), (-1.839, -0.001418, -0.4156), (-1.668, -0.01389, -0.4381), (-1.542, -0.05691, -0.4266), (-1.339, 0.124, -0.4249), (-1.125, -0.07485, -0.4676), (-2.279, -0.01855, -0.2428), (-2.075, 0.1066, -0.2203), (-1.864, -0.002113, -0.1979), (-1.668, -0.01389, -0.219), (-1.522, -0.02704, -0.2013), (-1.318, 0.1528, -0.22), (-1.104, -0.04989, -0.2386), (-2.305, -0.01924, -0.02512), (-2.1, 0.1059, -0.002657), (-1.889, -0.002808, 0.0198), (-1.667, -0.04648, 1.508e-07), (-1.501, -0.02646, 0.01678), (-1.297, 0.1534, -0.001881), (-1.083, -0.04932, -0.02054), (-2.353, 0.01805, 0.2939), (-2.159, 0.1555, 0.2519), (-1.956, 0.06258, 0.1724), (-1.668, -0.01389, 0.219), (-1.526, -0.02714, 0.209), (-1.333, -0.002681, 0.2333), (-1.107, -0.04997, 0.23), (-2.281, -0.01489, 0.4994), (-2.088, 0.1226, 0.4574), (-1.884, 0.02964, 0.3778), (-1.668, -0.01389, 0.4381), (-1.537, -0.02747, 0.4277), (-1.333, 0.1524, 0.4382), (-1.119, -0.05029, 0.4488), (-2.209, -0.04783, 0.7048), (-2.016, 0.08963, 0.6629), (-1.813, -0.003306, 0.5833), (-1.668, -0.01389, 0.6571), (-1.549, -0.02779, 0.6465), (-1.345, 0.1521, 0.657), (-1.131, -0.05062, 0.6675)], [], [(80, 17, 3, 25), (10, 38, 31, 1), (38, 45, 30, 31), (45, 52, 29, 30), (52, 59, 28, 29), (59, 66, 27, 28), (66, 73, 26, 27), (73, 80, 25, 26), (0, 24, 32, 4), (4, 32, 33, 5), (5, 33, 34, 6), (6, 34, 35, 7), (7, 35, 36, 8), (8, 36, 37, 9), (9, 37, 38, 10), (24, 23, 39, 32), (32, 39, 40, 33), (33, 40, 41, 34), (34, 41, 42, 35), (35, 42, 43, 36), (36, 43, 44, 37), (37, 44, 45, 38), (23, 22, 46, 39), (39, 46, 47, 40), (40, 47, 48, 41), (41, 48, 49, 42), (42, 49, 50, 43), (43, 50, 51, 44), (44, 51, 52, 45), (22, 21, 53, 46), (46, 53, 54, 47), (47, 54, 55, 48), (48, 55, 56, 49), (49, 56, 57, 50), (50, 57, 58, 51), (51, 58, 59, 52), (21, 20, 60, 53), (53, 60, 61, 54), (54, 61, 62, 55), (55, 62, 63, 56), (56, 63, 64, 57), (57, 64, 65, 58), (58, 65, 66, 59), (20, 19, 67, 60), (60, 67, 68, 61), (61, 68, 69, 62), (62, 69, 70, 63), (63, 70, 71, 64), (64, 71, 72, 65), (65, 72, 73, 66), (19, 18, 74, 67), (67, 74, 75, 68), (68, 75, 76, 69), (69, 76, 77, 70), (70, 77, 78, 71), (71, 78, 79, 72), (72, 79, 80, 73), (18, 2, 11, 74), (74, 11, 12, 75), (75, 12, 13, 76), (76, 13, 14, 77), (77, 14, 15, 78), (78, 15, 16, 79), (79, 16, 17, 80)])
_uv = me_cube_004.uv_layers.new(name='UVMap')
_uv.uv.foreach_set('vector', [0.8842, 0.3476, 0.8842, 0.3359, 0.8969, 0.3359, 0.8969, 0.3476, 0.8842, 0.4294, 0.8842, 0.4177, 0.8969, 0.4177, 0.8969, 0.4294, 0.8842, 0.4177, 0.8842, 0.4061, 0.8969, 0.4061, 0.8969, 0.4177, 0.8842, 0.4061, 0.8842, 0.3944, 0.8969, 0.3944, 0.8969, 0.4061, 0.8842, 0.3944, 0.8842, 0.3827, 0.8969, 0.3827, 0.8969, 0.3944, 0.8842, 0.3827, 0.8842, 0.371, 0.8969, 0.371, 0.8969, 0.3827, 0.8842, 0.371, 0.8842, 0.3593, 0.8969, 0.3593, 0.8969, 0.371, 0.8842, 0.3593, 0.8842, 0.3476, 0.8969, 0.3476, 0.8969, 0.3593, 0.7952, 0.4294, 0.7952, 0.4177, 0.8079, 0.4177, 0.8079, 0.4294, 0.8079, 0.4294, 0.8079, 0.4177, 0.8206, 0.4177, 0.8206, 0.4294, 0.8206, 0.4294, 0.8206, 0.4177, 0.8334, 0.4177, 0.8334, 0.4294, 0.8334, 0.4294, 0.8334, 0.4177, 0.8461, 0.4177, 0.8461, 0.4294, 0.8461, 0.4294, 0.8461, 0.4177, 0.8588, 0.4177, 0.8588, 0.4294, 0.8588, 0.4294, 0.8588, 0.4177, 0.8715, 0.4177, 0.8715, 0.4294, 0.8715, 0.4294, 0.8715, 0.4177, 0.8842, 0.4177, 0.8842, 0.4294, 0.7952, 0.4177, 0.7952, 0.4061, 0.8079, 0.4061, 0.8079, 0.4177, 0.8079, 0.4177, 0.8079, 0.4061, 0.8206, 0.4061, 0.8206, 0.4177, 0.8206, 0.4177, 0.8206, 0.4061, 0.8334, 0.4061, 0.8334, 0.4177, 0.8334, 0.4177, 0.8334, 0.4061, 0.8461, 0.4061, 0.8461, 0.4177, 0.8461, 0.4177, 0.8461, 0.4061, 0.8588, 0.4061, 0.8588, 0.4177, 0.8588, 0.4177, 0.8588, 0.4061, 0.8715, 0.4061, 0.8715, 0.4177, 0.8715, 0.4177, 0.8715, 0.4061, 0.8842, 0.4061, 0.8842, 0.4177, 0.7952, 0.4061, 0.7952, 0.3944, 0.8079, 0.3944, 0.8079, 0.4061, 0.8079, 0.4061, 0.8079, 0.3944, 0.8206, 0.3944, 0.8206, 0.4061, 0.8206, 0.4061, 0.8206, 0.3944, 0.8334, 0.3944, 0.8334, 0.4061, 0.8334, 0.4061, 0.8334, 0.3944, 0.8461, 0.3944, 0.8461, 0.4061, 0.8461, 0.4061, 0.8461, 0.3944, 0.8588, 0.3944, 0.8588, 0.4061, 0.8588, 0.4061, 0.8588, 0.3944, 0.8715, 0.3944, 0.8715, 0.4061, 0.8715, 0.4061, 0.8715, 0.3944, 0.8842, 0.3944, 0.8842, 0.4061, 0.7952, 0.3944, 0.7952, 0.3827, 0.8079, 0.3827, 0.8079, 0.3944, 0.8079, 0.3944, 0.8079, 0.3827, 0.8206, 0.3827, 0.8206, 0.3944, 0.8206, 0.3944, 0.8206, 0.3827, 0.8334, 0.3827, 0.8334, 0.3944, 0.8334, 0.3944, 0.8334, 0.3827, 0.8461, 0.3827, 0.8461, 0.3944, 0.8461, 0.3944, 0.8461, 0.3827, 0.8588, 0.3827, 0.8588, 0.3944, 0.8588, 0.3944, 0.8588, 0.3827, 0.8715, 0.3827, 0.8715, 0.3944, 0.8715, 0.3944, 0.8715, 0.3827, 0.8842, 0.3827, 0.8842, 0.3944, 0.7952, 0.3827, 0.7952, 0.371, 0.8079, 0.371, 0.8079, 0.3827, 0.8079, 0.3827, 0.8079, 0.371, 0.8206, 0.371, 0.8206, 0.3827, 0.8206, 0.3827, 0.8206, 0.371, 0.8334, 0.371, 0.8334, 0.3827, 0.8334, 0.3827, 0.8334, 0.371, 0.8461, 0.371, 0.8461, 0.3827, 0.8461, 0.3827, 0.8461, 0.371, 0.8588, 0.371, 0.8588, 0.3827, 0.8588, 0.3827, 0.8588, 0.371, 0.8715, 0.371, 0.8715, 0.3827, 0.8715, 0.3827, 0.8715, 0.371, 0.8842, 0.371, 0.8842, 0.3827, 0.7952, 0.371, 0.7952, 0.3593, 0.8079, 0.3593, 0.8079, 0.371, 0.8079, 0.371, 0.8079, 0.3593, 0.8206, 0.3593, 0.8206, 0.371, 0.8206, 0.371, 0.8206, 0.3593, 0.8334, 0.3593, 0.8334, 0.371, 0.8334, 0.371, 0.8334, 0.3593, 0.8461, 0.3593, 0.8461, 0.371, 0.8461, 0.371, 0.8461, 0.3593, 0.8588, 0.3593, 0.8588, 0.371, 0.8588, 0.371, 0.8588, 0.3593, 0.8715, 0.3593, 0.8715, 0.371, 0.8715, 0.371, 0.8715, 0.3593, 0.8842, 0.3593, 0.8842, 0.371, 0.7952, 0.3593, 0.7952, 0.3476, 0.8079, 0.3476, 0.8079, 0.3593, 0.8079, 0.3593, 0.8079, 0.3476, 0.8206, 0.3476, 0.8206, 0.3593, 0.8206, 0.3593, 0.8206, 0.3476, 0.8334, 0.3476, 0.8334, 0.3593, 0.8334, 0.3593, 0.8334, 0.3476, 0.8461, 0.3476, 0.8461, 0.3593, 0.8461, 0.3593, 0.8461, 0.3476, 0.8588, 0.3476, 0.8588, 0.3593, 0.8588, 0.3593, 0.8588, 0.3476, 0.8715, 0.3476, 0.8715, 0.3593, 0.8715, 0.3593, 0.8715, 0.3476, 0.8842, 0.3476, 0.8842, 0.3593, 0.7952, 0.3476, 0.7952, 0.3359, 0.8079, 0.3359, 0.8079, 0.3476, 0.8079, 0.3476, 0.8079, 0.3359, 0.8206, 0.3359, 0.8206, 0.3476, 0.8206, 0.3476, 0.8206, 0.3359, 0.8334, 0.3359, 0.8334, 0.3476, 0.8334, 0.3476, 0.8334, 0.3359, 0.8461, 0.3359, 0.8461, 0.3476, 0.8461, 0.3476, 0.8461, 0.3359, 0.8588, 0.3359, 0.8588, 0.3476, 0.8588, 0.3476, 0.8588, 0.3359, 0.8715, 0.3359, 0.8715, 0.3476, 0.8715, 0.3476, 0.8715, 0.3359, 0.8842, 0.3359, 0.8842, 0.3476])
me_cube_004.materials.append(mat_material_004)
me_cube_004.update()
me_plane = bpy.data.meshes.new('Plane')
me_plane.from_pydata([(-1.0, -1.0, 0.0), (1.0, -1.0, 0.0), (-1.0, 1.0, 0.0), (1.0, 1.0, 0.0)], [], [(0, 1, 3, 2)])
_uv = me_plane.uv_layers.new(name='UVMap')
_uv.uv.foreach_set('vector', [0.0, 0.0, 1.0, 0.0, 1.0, 1.0, 0.0, 1.0])
me_plane.update()

# ---- objects
ob_cube_002 = bpy.data.objects.new('Cube.002', me_cube_003)
ob_cube = bpy.data.objects.new('Cube', me_cube_001)
ob_cube_001 = bpy.data.objects.new('Cube.001', me_cube_002)
ob_cube_003 = bpy.data.objects.new('Cube.003', me_cube_004)
ob_plane = bpy.data.objects.new('Plane', me_plane)

# ---- transforms, parenting, visibility, modifiers, constraints
ob_cube_002.location = (7.507, -1.013, 0.0)
ob_cube_002.rotation_euler = (1.571, 0.0, 0.0)
ob_cube_002.scale = (0.9337, 0.9337, 0.9691)
ob_cube.location = (7.507, -1.013, 0.0)
ob_cube.rotation_euler = (1.571, 0.0, 0.0)
ob_cube.scale = (0.9337, 0.9337, 0.9691)
ob_cube_001.location = (7.507, -1.013, 0.0)
ob_cube_001.rotation_euler = (1.571, 0.0, 0.0)
ob_cube_001.scale = (0.9337, 0.9337, 0.9691)
ob_cube_003.location = (7.507, -1.013, 0.0)
ob_cube_003.rotation_euler = (1.571, 0.0, 0.0)
ob_cube_003.scale = (0.9337, 0.9337, 0.9691)
ob_plane.location = (5.978, -1.011, -0.2845)
ob_plane.scale = (0.8633, 0.9151, 1.0)

# ---- collection membership
scene.collection.objects.link(ob_cube_002)
col_collection.objects.link(ob_cube)
col_collection.objects.link(ob_cube_001)
col_collection.objects.link(ob_cube_003)
col_collection.objects.link(ob_plane)

# ---- scene / render settings (as saved in the file)
scene.frame_start = 1; scene.frame_end = 250; scene.frame_set(1)
scene.render.engine = 'BLENDER_EEVEE_NEXT'
scene.cycles.sampling_pattern = 'TABULATED_SOBOL'
scene.cycles.use_light_tree = False
scene.view_settings.view_transform = 'Filmic'
bpy.context.view_layer.update()

# ---- added for rendering (the .blend has no active camera and no usable light): camera, sun
cam_auto = bpy.data.cameras.new('AutoCamera')
cam_auto.lens = 50.0
cam_auto.sensor_width = 36.0
cam_auto.clip_end = 1000.0
ob_auto_camera = bpy.data.objects.new('AutoCamera', cam_auto)
scene.collection.objects.link(ob_auto_camera)
ob_auto_camera.location = (9.99369, -8.22284, 4.49379)
ob_auto_camera.rotation_euler = (1.09748, -7.21219e-08, 0.694738)
scene.camera = ob_auto_camera
light_auto_sun = bpy.data.lights.new('AutoSun', 'SUN')
light_auto_sun.energy = 3.0
light_auto_sun.angle = 0.0523599
ob_auto_sun = bpy.data.objects.new('AutoSun', light_auto_sun)
scene.collection.objects.link(ob_auto_sun)
ob_auto_sun.rotation_euler = (0.872665, 0.174533, 0.523599)
bpy.context.view_layer.update()
